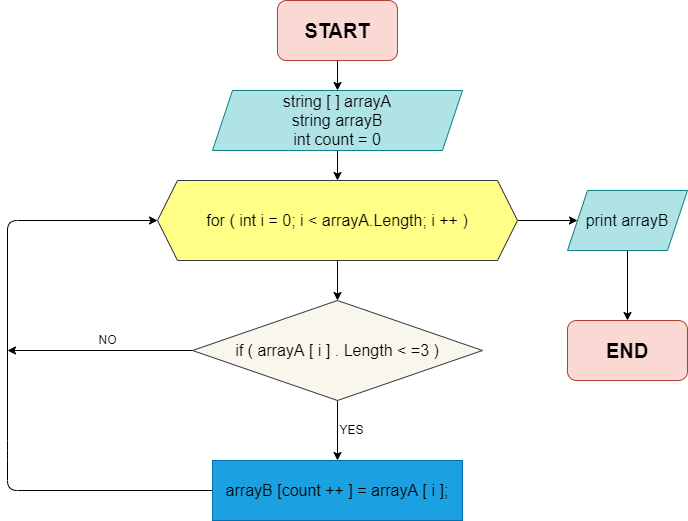

The diagram above was exported from draw.io. Its source (the exported page's mxGraphModel, read from the mxfile embedded in the PNG):
<mxGraphModel dx="835" dy="610" grid="1" gridSize="10" guides="1" tooltips="1" connect="1" arrows="1" fold="1" page="1" pageScale="1" pageWidth="827" pageHeight="1169" math="0" shadow="0">
  <root>
    <mxCell id="0" />
    <mxCell id="1" parent="0" />
    <mxCell id="4" value="" style="edgeStyle=none;html=1;" parent="1" source="2" target="3" edge="1">
      <mxGeometry relative="1" as="geometry" />
    </mxCell>
    <mxCell id="2" value="START" style="rounded=1;whiteSpace=wrap;html=1;fontStyle=1;fillColor=#fad9d5;strokeColor=#ae4132;fontColor=#000000;fontSize=20;" parent="1" vertex="1">
      <mxGeometry x="340" y="50" width="120" height="60" as="geometry" />
    </mxCell>
    <mxCell id="6" value="" style="edgeStyle=none;html=1;" parent="1" source="3" target="5" edge="1">
      <mxGeometry relative="1" as="geometry" />
    </mxCell>
    <mxCell id="3" value="string [ ] arrayA&lt;br style=&quot;font-size: 16px;&quot;&gt;string arrayB&lt;br style=&quot;font-size: 16px;&quot;&gt;int count = 0" style="shape=parallelogram;perimeter=parallelogramPerimeter;whiteSpace=wrap;html=1;fixedSize=1;fillColor=#b0e3e6;strokeColor=#0e8088;fontColor=#000000;fontSize=16;" parent="1" vertex="1">
      <mxGeometry x="275" y="140" width="250" height="60" as="geometry" />
    </mxCell>
    <mxCell id="8" value="" style="edgeStyle=none;html=1;" parent="1" source="5" target="7" edge="1">
      <mxGeometry relative="1" as="geometry" />
    </mxCell>
    <mxCell id="19" value="" style="edgeStyle=none;html=1;" parent="1" source="5" target="18" edge="1">
      <mxGeometry relative="1" as="geometry" />
    </mxCell>
    <mxCell id="5" value="for ( int i = 0; i &amp;lt; arrayA.Length; i ++ )" style="shape=hexagon;perimeter=hexagonPerimeter2;whiteSpace=wrap;html=1;fixedSize=1;fillColor=#ffff88;strokeColor=#36393d;fontSize=16;fontColor=#000000;" parent="1" vertex="1">
      <mxGeometry x="220" y="230" width="360" height="80" as="geometry" />
    </mxCell>
    <mxCell id="10" value="" style="edgeStyle=none;html=1;" parent="1" source="7" target="9" edge="1">
      <mxGeometry relative="1" as="geometry" />
    </mxCell>
    <mxCell id="14" style="edgeStyle=none;html=1;" parent="1" source="7" edge="1">
      <mxGeometry relative="1" as="geometry">
        <mxPoint x="70" y="400" as="targetPoint" />
      </mxGeometry>
    </mxCell>
    <mxCell id="7" value="if ( arrayA [ i ] . Length &amp;lt; =3 )" style="rhombus;whiteSpace=wrap;html=1;fillColor=#f9f7ed;strokeColor=#36393d;fontSize=16;fontColor=#000000;" parent="1" vertex="1">
      <mxGeometry x="255" y="350" width="290" height="100" as="geometry" />
    </mxCell>
    <mxCell id="13" style="edgeStyle=none;html=1;entryX=0;entryY=0.5;entryDx=0;entryDy=0;" parent="1" source="9" target="5" edge="1">
      <mxGeometry relative="1" as="geometry">
        <Array as="points">
          <mxPoint x="70" y="540" />
          <mxPoint x="70" y="500" />
          <mxPoint x="70" y="270" />
        </Array>
      </mxGeometry>
    </mxCell>
    <mxCell id="9" value="arrayB [count ++ ] = arrayA [ i ];" style="whiteSpace=wrap;html=1;fillColor=#1ba1e2;strokeColor=#006EAF;fontSize=16;fontColor=#000000;" parent="1" vertex="1">
      <mxGeometry x="275" y="510" width="250" height="60" as="geometry" />
    </mxCell>
    <mxCell id="16" value="NO" style="text;html=1;align=center;verticalAlign=middle;resizable=0;points=[];autosize=1;strokeColor=none;fillColor=none;" parent="1" vertex="1">
      <mxGeometry x="155" y="380" width="30" height="20" as="geometry" />
    </mxCell>
    <mxCell id="17" value="YES" style="text;html=1;align=center;verticalAlign=middle;resizable=0;points=[];autosize=1;strokeColor=none;fillColor=none;" parent="1" vertex="1">
      <mxGeometry x="394" y="470" width="40" height="20" as="geometry" />
    </mxCell>
    <mxCell id="21" value="" style="edgeStyle=none;html=1;" parent="1" source="18" target="20" edge="1">
      <mxGeometry relative="1" as="geometry" />
    </mxCell>
    <mxCell id="18" value="print arrayB" style="shape=parallelogram;perimeter=parallelogramPerimeter;whiteSpace=wrap;html=1;fixedSize=1;fillColor=#b0e3e6;strokeColor=#0e8088;fontColor=#000000;fontSize=16;" parent="1" vertex="1">
      <mxGeometry x="630" y="240" width="120" height="60" as="geometry" />
    </mxCell>
    <mxCell id="20" value="END" style="rounded=1;whiteSpace=wrap;html=1;fontStyle=1;fillColor=#fad9d5;strokeColor=#ae4132;fontColor=#000000;fontSize=20;" parent="1" vertex="1">
      <mxGeometry x="630" y="370" width="120" height="60" as="geometry" />
    </mxCell>
  </root>
</mxGraphModel>